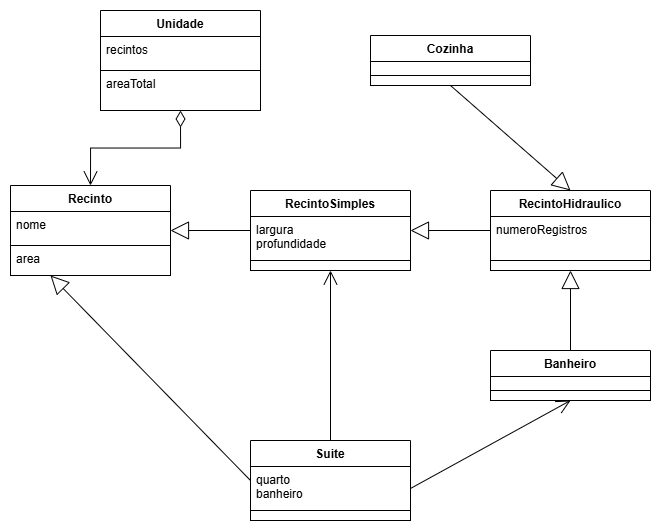

The diagram above was exported from draw.io. Its source (the exported page's mxGraphModel, read from the mxfile embedded in the PNG):
<mxGraphModel dx="805" dy="593" grid="1" gridSize="10" guides="1" tooltips="1" connect="1" arrows="1" fold="1" page="1" pageScale="1" pageWidth="827" pageHeight="1169" background="#FFFFFF" math="0" shadow="0">
  <root>
    <mxCell id="0" />
    <mxCell id="1" parent="0" />
    <mxCell id="35" value="Banheiro" style="swimlane;fontStyle=1;align=center;verticalAlign=top;childLayout=stackLayout;horizontal=1;startSize=26;horizontalStack=0;resizeParent=1;resizeParentMax=0;resizeLast=0;collapsible=1;marginBottom=0;fontColor=#000000;strokeColor=#000000;fillColor=#FFFFFF;" parent="1" vertex="1">
      <mxGeometry x="550" y="690" width="160" height="50" as="geometry" />
    </mxCell>
    <mxCell id="36" value="" style="text;strokeColor=#000000;fillColor=#FFFFFF;align=left;verticalAlign=top;spacingLeft=4;spacingRight=4;overflow=hidden;rotatable=0;points=[[0,0.5],[1,0.5]];portConstraint=eastwest;fontColor=#000000;" parent="35" vertex="1">
      <mxGeometry y="26" width="160" height="14" as="geometry" />
    </mxCell>
    <mxCell id="38" value="" style="text;strokeColor=#000000;fillColor=#FFFFFF;align=left;verticalAlign=top;spacingLeft=4;spacingRight=4;overflow=hidden;rotatable=0;points=[[0,0.5],[1,0.5]];portConstraint=eastwest;fontColor=#000000;" parent="35" vertex="1">
      <mxGeometry y="40" width="160" height="10" as="geometry" />
    </mxCell>
    <mxCell id="56" value="Cozinha" style="swimlane;fontStyle=1;align=center;verticalAlign=top;childLayout=stackLayout;horizontal=1;startSize=26;horizontalStack=0;resizeParent=1;resizeParentMax=0;resizeLast=0;collapsible=1;marginBottom=0;fontColor=#000000;strokeColor=#000000;fillColor=#FFFFFF;" parent="1" vertex="1">
      <mxGeometry x="430" y="375" width="160" height="50" as="geometry" />
    </mxCell>
    <mxCell id="57" value="" style="text;strokeColor=#000000;fillColor=#FFFFFF;align=left;verticalAlign=top;spacingLeft=4;spacingRight=4;overflow=hidden;rotatable=0;points=[[0,0.5],[1,0.5]];portConstraint=eastwest;fontColor=#000000;" parent="56" vertex="1">
      <mxGeometry y="26" width="160" height="14" as="geometry" />
    </mxCell>
    <mxCell id="59" value="" style="text;strokeColor=#000000;fillColor=#FFFFFF;align=left;verticalAlign=top;spacingLeft=4;spacingRight=4;overflow=hidden;rotatable=0;points=[[0,0.5],[1,0.5]];portConstraint=eastwest;fontColor=#000000;" parent="56" vertex="1">
      <mxGeometry y="40" width="160" height="10" as="geometry" />
    </mxCell>
    <mxCell id="60" value="Recinto" style="swimlane;fontStyle=1;align=center;verticalAlign=top;childLayout=stackLayout;horizontal=1;startSize=26;horizontalStack=0;resizeParent=1;resizeParentMax=0;resizeLast=0;collapsible=1;marginBottom=0;fontColor=#000000;strokeColor=#000000;fillColor=#FFFFFF;" parent="1" vertex="1">
      <mxGeometry x="70" y="525" width="160" height="90" as="geometry" />
    </mxCell>
    <mxCell id="61" value="nome&#10;" style="text;strokeColor=#000000;fillColor=#FFFFFF;align=left;verticalAlign=top;spacingLeft=4;spacingRight=4;overflow=hidden;rotatable=0;points=[[0,0.5],[1,0.5]];portConstraint=eastwest;fontColor=#000000;" parent="60" vertex="1">
      <mxGeometry y="26" width="160" height="34" as="geometry" />
    </mxCell>
    <mxCell id="63" value="area" style="text;strokeColor=#000000;fillColor=#FFFFFF;align=left;verticalAlign=top;spacingLeft=4;spacingRight=4;overflow=hidden;rotatable=0;points=[[0,0.5],[1,0.5]];portConstraint=eastwest;fontColor=#000000;" parent="60" vertex="1">
      <mxGeometry y="60" width="160" height="30" as="geometry" />
    </mxCell>
    <mxCell id="64" value="RecintoHidraulico" style="swimlane;fontStyle=1;align=center;verticalAlign=top;childLayout=stackLayout;horizontal=1;startSize=26;horizontalStack=0;resizeParent=1;resizeParentMax=0;resizeLast=0;collapsible=1;marginBottom=0;fontColor=#000000;strokeColor=#000000;fillColor=#FFFFFF;" parent="1" vertex="1">
      <mxGeometry x="550" y="530" width="160" height="80" as="geometry" />
    </mxCell>
    <mxCell id="65" value="numeroRegistros" style="text;strokeColor=#000000;fillColor=#FFFFFF;align=left;verticalAlign=top;spacingLeft=4;spacingRight=4;overflow=hidden;rotatable=0;points=[[0,0.5],[1,0.5]];portConstraint=eastwest;fontColor=#000000;" parent="64" vertex="1">
      <mxGeometry y="26" width="160" height="44" as="geometry" />
    </mxCell>
    <mxCell id="67" value="" style="text;strokeColor=#000000;fillColor=#FFFFFF;align=left;verticalAlign=top;spacingLeft=4;spacingRight=4;overflow=hidden;rotatable=0;points=[[0,0.5],[1,0.5]];portConstraint=eastwest;fontColor=#000000;" parent="64" vertex="1">
      <mxGeometry y="70" width="160" height="10" as="geometry" />
    </mxCell>
    <mxCell id="75" value="" style="endArrow=open;endFill=1;endSize=12;html=1;fontColor=#000000;strokeColor=#000000;exitX=1;exitY=0.5;exitDx=0;exitDy=0;entryX=0.5;entryY=1;entryDx=0;entryDy=0;" parent="1" edge="1" target="35" source="qUEMK73snEncmQ6HsWbS-83">
      <mxGeometry width="160" relative="1" as="geometry">
        <mxPoint x="430" y="830" as="sourcePoint" />
        <mxPoint x="550" y="830" as="targetPoint" />
        <Array as="points" />
      </mxGeometry>
    </mxCell>
    <mxCell id="78" value="" style="endArrow=open;endFill=1;endSize=12;html=1;fontColor=#000000;strokeColor=#000000;entryX=0.5;entryY=1;entryDx=0;entryDy=0;" parent="1" edge="1" target="qUEMK73snEncmQ6HsWbS-79" source="qUEMK73snEncmQ6HsWbS-82">
      <mxGeometry width="160" relative="1" as="geometry">
        <mxPoint x="400" y="860" as="sourcePoint" />
        <mxPoint x="410" y="720" as="targetPoint" />
        <Array as="points" />
      </mxGeometry>
    </mxCell>
    <mxCell id="qUEMK73snEncmQ6HsWbS-79" value="RecintoSimples" style="swimlane;fontStyle=1;align=center;verticalAlign=top;childLayout=stackLayout;horizontal=1;startSize=26;horizontalStack=0;resizeParent=1;resizeParentMax=0;resizeLast=0;collapsible=1;marginBottom=0;fontColor=#000000;strokeColor=#000000;fillColor=#FFFFFF;" vertex="1" parent="1">
      <mxGeometry x="310" y="530" width="160" height="80" as="geometry" />
    </mxCell>
    <mxCell id="qUEMK73snEncmQ6HsWbS-80" value="largura&#10;profundidade" style="text;strokeColor=#000000;fillColor=#FFFFFF;align=left;verticalAlign=top;spacingLeft=4;spacingRight=4;overflow=hidden;rotatable=0;points=[[0,0.5],[1,0.5]];portConstraint=eastwest;fontColor=#000000;" vertex="1" parent="qUEMK73snEncmQ6HsWbS-79">
      <mxGeometry y="26" width="160" height="44" as="geometry" />
    </mxCell>
    <mxCell id="qUEMK73snEncmQ6HsWbS-81" value="" style="text;strokeColor=#000000;fillColor=#FFFFFF;align=left;verticalAlign=top;spacingLeft=4;spacingRight=4;overflow=hidden;rotatable=0;points=[[0,0.5],[1,0.5]];portConstraint=eastwest;fontColor=#000000;" vertex="1" parent="qUEMK73snEncmQ6HsWbS-79">
      <mxGeometry y="70" width="160" height="10" as="geometry" />
    </mxCell>
    <mxCell id="qUEMK73snEncmQ6HsWbS-82" value="Suite" style="swimlane;fontStyle=1;align=center;verticalAlign=top;childLayout=stackLayout;horizontal=1;startSize=26;horizontalStack=0;resizeParent=1;resizeParentMax=0;resizeLast=0;collapsible=1;marginBottom=0;fontColor=#000000;strokeColor=#000000;fillColor=#FFFFFF;" vertex="1" parent="1">
      <mxGeometry x="310" y="780" width="160" height="80" as="geometry" />
    </mxCell>
    <mxCell id="qUEMK73snEncmQ6HsWbS-83" value="quarto&#10;banheiro" style="text;strokeColor=#000000;fillColor=#FFFFFF;align=left;verticalAlign=top;spacingLeft=4;spacingRight=4;overflow=hidden;rotatable=0;points=[[0,0.5],[1,0.5]];portConstraint=eastwest;fontColor=#000000;" vertex="1" parent="qUEMK73snEncmQ6HsWbS-82">
      <mxGeometry y="26" width="160" height="44" as="geometry" />
    </mxCell>
    <mxCell id="qUEMK73snEncmQ6HsWbS-84" value="" style="text;strokeColor=#000000;fillColor=#FFFFFF;align=left;verticalAlign=top;spacingLeft=4;spacingRight=4;overflow=hidden;rotatable=0;points=[[0,0.5],[1,0.5]];portConstraint=eastwest;fontColor=#000000;" vertex="1" parent="qUEMK73snEncmQ6HsWbS-82">
      <mxGeometry y="70" width="160" height="10" as="geometry" />
    </mxCell>
    <mxCell id="qUEMK73snEncmQ6HsWbS-85" value="Unidade" style="swimlane;fontStyle=1;align=center;verticalAlign=top;childLayout=stackLayout;horizontal=1;startSize=26;horizontalStack=0;resizeParent=1;resizeParentMax=0;resizeLast=0;collapsible=1;marginBottom=0;fontColor=#000000;strokeColor=#000000;fillColor=#FFFFFF;" vertex="1" parent="1">
      <mxGeometry x="160" y="350" width="160" height="100" as="geometry" />
    </mxCell>
    <mxCell id="qUEMK73snEncmQ6HsWbS-86" value="recintos" style="text;strokeColor=#000000;fillColor=#FFFFFF;align=left;verticalAlign=top;spacingLeft=4;spacingRight=4;overflow=hidden;rotatable=0;points=[[0,0.5],[1,0.5]];portConstraint=eastwest;fontColor=#000000;" vertex="1" parent="qUEMK73snEncmQ6HsWbS-85">
      <mxGeometry y="26" width="160" height="34" as="geometry" />
    </mxCell>
    <mxCell id="qUEMK73snEncmQ6HsWbS-87" value="areaTotal" style="text;strokeColor=#000000;fillColor=#FFFFFF;align=left;verticalAlign=top;spacingLeft=4;spacingRight=4;overflow=hidden;rotatable=0;points=[[0,0.5],[1,0.5]];portConstraint=eastwest;fontColor=#000000;" vertex="1" parent="qUEMK73snEncmQ6HsWbS-85">
      <mxGeometry y="60" width="160" height="40" as="geometry" />
    </mxCell>
    <mxCell id="qUEMK73snEncmQ6HsWbS-92" value="" style="endArrow=block;endSize=16;endFill=0;html=1;rounded=0;entryX=1;entryY=0.5;entryDx=0;entryDy=0;exitX=0;exitY=0.5;exitDx=0;exitDy=0;" edge="1" parent="1" source="qUEMK73snEncmQ6HsWbS-79" target="60">
      <mxGeometry width="160" relative="1" as="geometry">
        <mxPoint x="80" y="710" as="sourcePoint" />
        <mxPoint x="240" y="710" as="targetPoint" />
      </mxGeometry>
    </mxCell>
    <mxCell id="qUEMK73snEncmQ6HsWbS-93" value="" style="endArrow=block;endSize=16;endFill=0;html=1;rounded=0;exitX=0;exitY=0.5;exitDx=0;exitDy=0;entryX=1;entryY=0.5;entryDx=0;entryDy=0;" edge="1" parent="1" source="64" target="qUEMK73snEncmQ6HsWbS-79">
      <mxGeometry width="160" relative="1" as="geometry">
        <mxPoint x="320" y="660" as="sourcePoint" />
        <mxPoint x="480" y="660" as="targetPoint" />
      </mxGeometry>
    </mxCell>
    <mxCell id="qUEMK73snEncmQ6HsWbS-94" value="" style="endArrow=block;endSize=16;endFill=0;html=1;rounded=0;exitX=0.5;exitY=1;exitDx=0;exitDy=0;entryX=0.5;entryY=0;entryDx=0;entryDy=0;" edge="1" parent="1" source="56" target="64">
      <mxGeometry width="160" relative="1" as="geometry">
        <mxPoint x="570" y="480" as="sourcePoint" />
        <mxPoint x="680" y="490" as="targetPoint" />
      </mxGeometry>
    </mxCell>
    <mxCell id="qUEMK73snEncmQ6HsWbS-95" value="" style="endArrow=block;endSize=16;endFill=0;html=1;rounded=0;exitX=0.5;exitY=0;exitDx=0;exitDy=0;entryX=0.5;entryY=1;entryDx=0;entryDy=0;" edge="1" parent="1" source="35" target="64">
      <mxGeometry width="160" relative="1" as="geometry">
        <mxPoint x="560" y="660" as="sourcePoint" />
        <mxPoint x="720" y="660" as="targetPoint" />
      </mxGeometry>
    </mxCell>
    <mxCell id="qUEMK73snEncmQ6HsWbS-96" value="" style="endArrow=block;endSize=16;endFill=0;html=1;rounded=0;entryX=0.25;entryY=1;entryDx=0;entryDy=0;exitX=0;exitY=0.5;exitDx=0;exitDy=0;" edge="1" parent="1" source="qUEMK73snEncmQ6HsWbS-82" target="60">
      <mxGeometry width="160" relative="1" as="geometry">
        <mxPoint x="320" y="930" as="sourcePoint" />
        <mxPoint x="206" y="830" as="targetPoint" />
      </mxGeometry>
    </mxCell>
    <mxCell id="qUEMK73snEncmQ6HsWbS-99" value="" style="endArrow=open;html=1;endSize=12;startArrow=diamondThin;startSize=14;startFill=0;edgeStyle=orthogonalEdgeStyle;align=left;verticalAlign=bottom;rounded=0;entryX=0.5;entryY=0;entryDx=0;entryDy=0;exitX=0.5;exitY=1;exitDx=0;exitDy=0;" edge="1" parent="1" source="qUEMK73snEncmQ6HsWbS-85" target="60">
      <mxGeometry x="-1" y="3" relative="1" as="geometry">
        <mxPoint x="20" y="460" as="sourcePoint" />
        <mxPoint x="180" y="460" as="targetPoint" />
      </mxGeometry>
    </mxCell>
  </root>
</mxGraphModel>